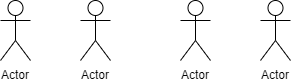

The diagram above was exported from draw.io. Its source (the exported page's mxGraphModel, read from the mxfile embedded in the PNG):
<mxGraphModel dx="1024" dy="534" grid="1" gridSize="10" guides="1" tooltips="1" connect="1" arrows="1" fold="1" page="1" pageScale="1" pageWidth="850" pageHeight="1100" math="0" shadow="0">
  <root>
    <mxCell id="0" />
    <mxCell id="1" parent="0" />
    <mxCell id="yj2ZJxag2M8_5993Noni-1" value="Actor" style="shape=umlActor;verticalLabelPosition=bottom;labelBackgroundColor=#ffffff;verticalAlign=top;html=1;outlineConnect=0;" vertex="1" parent="1">
      <mxGeometry x="190" y="140" width="30" height="60" as="geometry" />
    </mxCell>
    <mxCell id="yj2ZJxag2M8_5993Noni-2" value="Actor" style="shape=umlActor;verticalLabelPosition=bottom;labelBackgroundColor=#ffffff;verticalAlign=top;html=1;outlineConnect=0;" vertex="1" parent="1">
      <mxGeometry x="270" y="140" width="30" height="60" as="geometry" />
    </mxCell>
    <mxCell id="yj2ZJxag2M8_5993Noni-3" value="Actor" style="shape=umlActor;verticalLabelPosition=bottom;labelBackgroundColor=#ffffff;verticalAlign=top;html=1;outlineConnect=0;" vertex="1" parent="1">
      <mxGeometry x="370" y="140" width="30" height="60" as="geometry" />
    </mxCell>
    <mxCell id="yj2ZJxag2M8_5993Noni-4" value="Actor" style="shape=umlActor;verticalLabelPosition=bottom;labelBackgroundColor=#ffffff;verticalAlign=top;html=1;outlineConnect=0;" vertex="1" parent="1">
      <mxGeometry x="450" y="140" width="30" height="60" as="geometry" />
    </mxCell>
  </root>
</mxGraphModel>